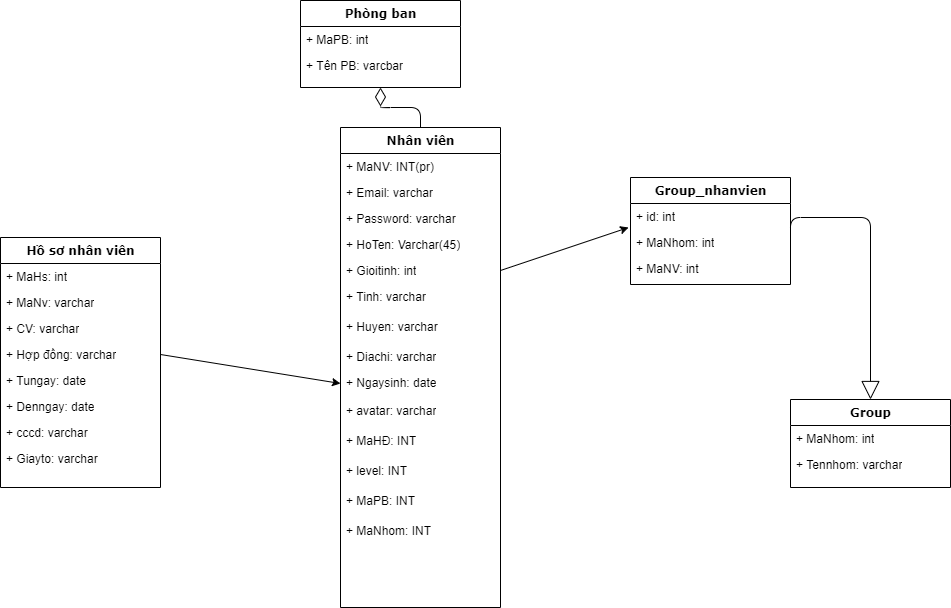

The diagram above was exported from draw.io. Its source (the exported page's mxGraphModel, read from the mxfile embedded in the PNG):
<mxGraphModel dx="1422" dy="762" grid="1" gridSize="10" guides="1" tooltips="1" connect="1" arrows="1" fold="1" page="1" pageScale="1" pageWidth="1100" pageHeight="850" background="none" math="0" shadow="0">
  <root>
    <mxCell id="0" />
    <mxCell id="1" parent="0" />
    <mxCell id="78961159f06e98e8-17" value="Nhân viên" style="swimlane;html=1;fontStyle=1;align=center;verticalAlign=top;childLayout=stackLayout;horizontal=1;startSize=26;horizontalStack=0;resizeParent=1;resizeLast=0;collapsible=1;marginBottom=0;swimlaneFillColor=#ffffff;rounded=0;shadow=0;comic=0;labelBackgroundColor=none;strokeWidth=1;fillColor=none;fontFamily=Verdana;fontSize=12" parent="1" vertex="1">
      <mxGeometry x="470" y="210" width="160" height="480" as="geometry">
        <mxRectangle x="90" y="83" width="110" height="30" as="alternateBounds" />
      </mxGeometry>
    </mxCell>
    <mxCell id="78961159f06e98e8-21" value="+ MaNV: INT(pr)" style="text;html=1;strokeColor=none;fillColor=none;align=left;verticalAlign=top;spacingLeft=4;spacingRight=4;whiteSpace=wrap;overflow=hidden;rotatable=0;points=[[0,0.5],[1,0.5]];portConstraint=eastwest;" parent="78961159f06e98e8-17" vertex="1">
      <mxGeometry y="26" width="160" height="26" as="geometry" />
    </mxCell>
    <mxCell id="78961159f06e98e8-26" value="+ Email: varchar" style="text;html=1;strokeColor=none;fillColor=none;align=left;verticalAlign=top;spacingLeft=4;spacingRight=4;whiteSpace=wrap;overflow=hidden;rotatable=0;points=[[0,0.5],[1,0.5]];portConstraint=eastwest;" parent="78961159f06e98e8-17" vertex="1">
      <mxGeometry y="52" width="160" height="26" as="geometry" />
    </mxCell>
    <mxCell id="78961159f06e98e8-24" value="+ Password: varchar" style="text;html=1;strokeColor=none;fillColor=none;align=left;verticalAlign=top;spacingLeft=4;spacingRight=4;whiteSpace=wrap;overflow=hidden;rotatable=0;points=[[0,0.5],[1,0.5]];portConstraint=eastwest;" parent="78961159f06e98e8-17" vertex="1">
      <mxGeometry y="78" width="160" height="26" as="geometry" />
    </mxCell>
    <mxCell id="78961159f06e98e8-23" value="+ HoTen: Varchar(45)" style="text;html=1;strokeColor=none;fillColor=none;align=left;verticalAlign=top;spacingLeft=4;spacingRight=4;whiteSpace=wrap;overflow=hidden;rotatable=0;points=[[0,0.5],[1,0.5]];portConstraint=eastwest;" parent="78961159f06e98e8-17" vertex="1">
      <mxGeometry y="104" width="160" height="26" as="geometry" />
    </mxCell>
    <mxCell id="78961159f06e98e8-25" value="+ Gioitinh: int" style="text;html=1;strokeColor=none;fillColor=none;align=left;verticalAlign=top;spacingLeft=4;spacingRight=4;whiteSpace=wrap;overflow=hidden;rotatable=0;points=[[0,0.5],[1,0.5]];portConstraint=eastwest;" parent="78961159f06e98e8-17" vertex="1">
      <mxGeometry y="130" width="160" height="26" as="geometry" />
    </mxCell>
    <mxCell id="19K71mQnzJRabtOuQC1F-19" value="+ Tinh: varchar" style="text;html=1;strokeColor=none;fillColor=none;align=left;verticalAlign=top;spacingLeft=4;spacingRight=4;whiteSpace=wrap;overflow=hidden;rotatable=0;points=[[0,0.5],[1,0.5]];portConstraint=eastwest;" vertex="1" parent="78961159f06e98e8-17">
      <mxGeometry y="156" width="160" height="30" as="geometry" />
    </mxCell>
    <mxCell id="19K71mQnzJRabtOuQC1F-20" value="+ Huyen: varchar" style="text;html=1;strokeColor=none;fillColor=none;align=left;verticalAlign=top;spacingLeft=4;spacingRight=4;whiteSpace=wrap;overflow=hidden;rotatable=0;points=[[0,0.5],[1,0.5]];portConstraint=eastwest;" vertex="1" parent="78961159f06e98e8-17">
      <mxGeometry y="186" width="160" height="30" as="geometry" />
    </mxCell>
    <mxCell id="78961159f06e98e8-20" value="+ Diachi: varchar" style="text;html=1;strokeColor=none;fillColor=none;align=left;verticalAlign=top;spacingLeft=4;spacingRight=4;whiteSpace=wrap;overflow=hidden;rotatable=0;points=[[0,0.5],[1,0.5]];portConstraint=eastwest;" parent="78961159f06e98e8-17" vertex="1">
      <mxGeometry y="216" width="160" height="26" as="geometry" />
    </mxCell>
    <mxCell id="78961159f06e98e8-27" value="+ Ngaysinh: date" style="text;html=1;strokeColor=none;fillColor=none;align=left;verticalAlign=top;spacingLeft=4;spacingRight=4;whiteSpace=wrap;overflow=hidden;rotatable=0;points=[[0,0.5],[1,0.5]];portConstraint=eastwest;" parent="78961159f06e98e8-17" vertex="1">
      <mxGeometry y="242" width="160" height="28" as="geometry" />
    </mxCell>
    <mxCell id="19K71mQnzJRabtOuQC1F-2" value="+ avatar: varchar" style="text;html=1;strokeColor=none;fillColor=none;align=left;verticalAlign=top;spacingLeft=4;spacingRight=4;whiteSpace=wrap;overflow=hidden;rotatable=0;points=[[0,0.5],[1,0.5]];portConstraint=eastwest;" vertex="1" parent="78961159f06e98e8-17">
      <mxGeometry y="270" width="160" height="30" as="geometry" />
    </mxCell>
    <mxCell id="19K71mQnzJRabtOuQC1F-7" value="+ MaHĐ: INT" style="text;html=1;strokeColor=none;fillColor=none;align=left;verticalAlign=top;spacingLeft=4;spacingRight=4;whiteSpace=wrap;overflow=hidden;rotatable=0;points=[[0,0.5],[1,0.5]];portConstraint=eastwest;" vertex="1" parent="78961159f06e98e8-17">
      <mxGeometry y="300" width="160" height="30" as="geometry" />
    </mxCell>
    <mxCell id="19K71mQnzJRabtOuQC1F-6" value="+ level: INT" style="text;html=1;strokeColor=none;fillColor=none;align=left;verticalAlign=top;spacingLeft=4;spacingRight=4;whiteSpace=wrap;overflow=hidden;rotatable=0;points=[[0,0.5],[1,0.5]];portConstraint=eastwest;" vertex="1" parent="78961159f06e98e8-17">
      <mxGeometry y="330" width="160" height="30" as="geometry" />
    </mxCell>
    <mxCell id="19K71mQnzJRabtOuQC1F-1" value="+ MaPB: INT" style="text;html=1;strokeColor=none;fillColor=none;align=left;verticalAlign=top;spacingLeft=4;spacingRight=4;whiteSpace=wrap;overflow=hidden;rotatable=0;points=[[0,0.5],[1,0.5]];portConstraint=eastwest;" vertex="1" parent="78961159f06e98e8-17">
      <mxGeometry y="360" width="160" height="30" as="geometry" />
    </mxCell>
    <mxCell id="19K71mQnzJRabtOuQC1F-9" value="+ MaNhom: INT" style="text;html=1;strokeColor=none;fillColor=none;align=left;verticalAlign=top;spacingLeft=4;spacingRight=4;whiteSpace=wrap;overflow=hidden;rotatable=0;points=[[0,0.5],[1,0.5]];portConstraint=eastwest;" vertex="1" parent="78961159f06e98e8-17">
      <mxGeometry y="390" width="160" height="30" as="geometry" />
    </mxCell>
    <mxCell id="78961159f06e98e8-30" value="Phòng ban" style="swimlane;html=1;fontStyle=1;align=center;verticalAlign=top;childLayout=stackLayout;horizontal=1;startSize=26;horizontalStack=0;resizeParent=1;resizeLast=0;collapsible=1;marginBottom=0;swimlaneFillColor=#ffffff;rounded=0;shadow=0;comic=0;labelBackgroundColor=none;strokeWidth=1;fillColor=none;fontFamily=Verdana;fontSize=12" parent="1" vertex="1">
      <mxGeometry x="430" y="83" width="160" height="87" as="geometry" />
    </mxCell>
    <mxCell id="78961159f06e98e8-31" value="+ MaPB: int" style="text;html=1;strokeColor=none;fillColor=none;align=left;verticalAlign=top;spacingLeft=4;spacingRight=4;whiteSpace=wrap;overflow=hidden;rotatable=0;points=[[0,0.5],[1,0.5]];portConstraint=eastwest;" parent="78961159f06e98e8-30" vertex="1">
      <mxGeometry y="26" width="160" height="26" as="geometry" />
    </mxCell>
    <mxCell id="78961159f06e98e8-32" value="+ Tên PB: varcbar" style="text;html=1;strokeColor=none;fillColor=none;align=left;verticalAlign=top;spacingLeft=4;spacingRight=4;whiteSpace=wrap;overflow=hidden;rotatable=0;points=[[0,0.5],[1,0.5]];portConstraint=eastwest;" parent="78961159f06e98e8-30" vertex="1">
      <mxGeometry y="52" width="160" height="26" as="geometry" />
    </mxCell>
    <mxCell id="78961159f06e98e8-43" value="Group_nhanvien" style="swimlane;html=1;fontStyle=1;align=center;verticalAlign=top;childLayout=stackLayout;horizontal=1;startSize=26;horizontalStack=0;resizeParent=1;resizeLast=0;collapsible=1;marginBottom=0;swimlaneFillColor=#ffffff;rounded=0;shadow=0;comic=0;labelBackgroundColor=none;strokeWidth=1;fillColor=none;fontFamily=Verdana;fontSize=12" parent="1" vertex="1">
      <mxGeometry x="760" y="260" width="160" height="107" as="geometry" />
    </mxCell>
    <mxCell id="78961159f06e98e8-44" value="+ id: int" style="text;html=1;strokeColor=none;fillColor=none;align=left;verticalAlign=top;spacingLeft=4;spacingRight=4;whiteSpace=wrap;overflow=hidden;rotatable=0;points=[[0,0.5],[1,0.5]];portConstraint=eastwest;" parent="78961159f06e98e8-43" vertex="1">
      <mxGeometry y="26" width="160" height="26" as="geometry" />
    </mxCell>
    <mxCell id="78961159f06e98e8-45" value="+ MaNhom: int" style="text;html=1;strokeColor=none;fillColor=none;align=left;verticalAlign=top;spacingLeft=4;spacingRight=4;whiteSpace=wrap;overflow=hidden;rotatable=0;points=[[0,0.5],[1,0.5]];portConstraint=eastwest;" parent="78961159f06e98e8-43" vertex="1">
      <mxGeometry y="52" width="160" height="26" as="geometry" />
    </mxCell>
    <mxCell id="78961159f06e98e8-49" value="+ MaNV: int" style="text;html=1;strokeColor=none;fillColor=none;align=left;verticalAlign=top;spacingLeft=4;spacingRight=4;whiteSpace=wrap;overflow=hidden;rotatable=0;points=[[0,0.5],[1,0.5]];portConstraint=eastwest;" parent="78961159f06e98e8-43" vertex="1">
      <mxGeometry y="78" width="160" height="26" as="geometry" />
    </mxCell>
    <mxCell id="78961159f06e98e8-95" value="Hồ sơ nhân viên" style="swimlane;html=1;fontStyle=1;align=center;verticalAlign=top;childLayout=stackLayout;horizontal=1;startSize=26;horizontalStack=0;resizeParent=1;resizeLast=0;collapsible=1;marginBottom=0;swimlaneFillColor=#ffffff;rounded=0;shadow=0;comic=0;labelBackgroundColor=none;strokeWidth=1;fillColor=none;fontFamily=Verdana;fontSize=12" parent="1" vertex="1">
      <mxGeometry x="130" y="320" width="160" height="250" as="geometry" />
    </mxCell>
    <mxCell id="78961159f06e98e8-96" value="+ MaHs: int" style="text;html=1;strokeColor=none;fillColor=none;align=left;verticalAlign=top;spacingLeft=4;spacingRight=4;whiteSpace=wrap;overflow=hidden;rotatable=0;points=[[0,0.5],[1,0.5]];portConstraint=eastwest;" parent="78961159f06e98e8-95" vertex="1">
      <mxGeometry y="26" width="160" height="26" as="geometry" />
    </mxCell>
    <mxCell id="19K71mQnzJRabtOuQC1F-21" value="+ MaNv: varchar" style="text;html=1;strokeColor=none;fillColor=none;align=left;verticalAlign=top;spacingLeft=4;spacingRight=4;whiteSpace=wrap;overflow=hidden;rotatable=0;points=[[0,0.5],[1,0.5]];portConstraint=eastwest;" vertex="1" parent="78961159f06e98e8-95">
      <mxGeometry y="52" width="160" height="26" as="geometry" />
    </mxCell>
    <mxCell id="78961159f06e98e8-98" value="+ CV: varchar" style="text;html=1;strokeColor=none;fillColor=none;align=left;verticalAlign=top;spacingLeft=4;spacingRight=4;whiteSpace=wrap;overflow=hidden;rotatable=0;points=[[0,0.5],[1,0.5]];portConstraint=eastwest;" parent="78961159f06e98e8-95" vertex="1">
      <mxGeometry y="78" width="160" height="26" as="geometry" />
    </mxCell>
    <mxCell id="78961159f06e98e8-102" value="+ Hợp đồng: varchar" style="text;html=1;strokeColor=none;fillColor=none;align=left;verticalAlign=top;spacingLeft=4;spacingRight=4;whiteSpace=wrap;overflow=hidden;rotatable=0;points=[[0,0.5],[1,0.5]];portConstraint=eastwest;" parent="78961159f06e98e8-95" vertex="1">
      <mxGeometry y="104" width="160" height="26" as="geometry" />
    </mxCell>
    <mxCell id="19K71mQnzJRabtOuQC1F-15" value="+ Tungay: date" style="text;html=1;strokeColor=none;fillColor=none;align=left;verticalAlign=top;spacingLeft=4;spacingRight=4;whiteSpace=wrap;overflow=hidden;rotatable=0;points=[[0,0.5],[1,0.5]];portConstraint=eastwest;" vertex="1" parent="78961159f06e98e8-95">
      <mxGeometry y="130" width="160" height="26" as="geometry" />
    </mxCell>
    <mxCell id="78961159f06e98e8-104" value="+ Denngay: date" style="text;html=1;strokeColor=none;fillColor=none;align=left;verticalAlign=top;spacingLeft=4;spacingRight=4;whiteSpace=wrap;overflow=hidden;rotatable=0;points=[[0,0.5],[1,0.5]];portConstraint=eastwest;" parent="78961159f06e98e8-95" vertex="1">
      <mxGeometry y="156" width="160" height="26" as="geometry" />
    </mxCell>
    <mxCell id="19K71mQnzJRabtOuQC1F-16" value="+ cccd: varchar" style="text;html=1;strokeColor=none;fillColor=none;align=left;verticalAlign=top;spacingLeft=4;spacingRight=4;whiteSpace=wrap;overflow=hidden;rotatable=0;points=[[0,0.5],[1,0.5]];portConstraint=eastwest;" vertex="1" parent="78961159f06e98e8-95">
      <mxGeometry y="182" width="160" height="26" as="geometry" />
    </mxCell>
    <mxCell id="19K71mQnzJRabtOuQC1F-22" value="+ Giayto: varchar" style="text;html=1;strokeColor=none;fillColor=none;align=left;verticalAlign=top;spacingLeft=4;spacingRight=4;whiteSpace=wrap;overflow=hidden;rotatable=0;points=[[0,0.5],[1,0.5]];portConstraint=eastwest;" vertex="1" parent="78961159f06e98e8-95">
      <mxGeometry y="208" width="160" height="26" as="geometry" />
    </mxCell>
    <mxCell id="78961159f06e98e8-108" value="Group" style="swimlane;html=1;fontStyle=1;align=center;verticalAlign=top;childLayout=stackLayout;horizontal=1;startSize=26;horizontalStack=0;resizeParent=1;resizeLast=0;collapsible=1;marginBottom=0;swimlaneFillColor=#ffffff;rounded=0;shadow=0;comic=0;labelBackgroundColor=none;strokeWidth=1;fillColor=none;fontFamily=Verdana;fontSize=12" parent="1" vertex="1">
      <mxGeometry x="920" y="482" width="160" height="88" as="geometry" />
    </mxCell>
    <mxCell id="78961159f06e98e8-109" value="+ MaNhom: int" style="text;html=1;strokeColor=none;fillColor=none;align=left;verticalAlign=top;spacingLeft=4;spacingRight=4;whiteSpace=wrap;overflow=hidden;rotatable=0;points=[[0,0.5],[1,0.5]];portConstraint=eastwest;" parent="78961159f06e98e8-108" vertex="1">
      <mxGeometry y="26" width="160" height="26" as="geometry" />
    </mxCell>
    <mxCell id="78961159f06e98e8-110" value="+ Tennhom: varchar" style="text;html=1;strokeColor=none;fillColor=none;align=left;verticalAlign=top;spacingLeft=4;spacingRight=4;whiteSpace=wrap;overflow=hidden;rotatable=0;points=[[0,0.5],[1,0.5]];portConstraint=eastwest;" parent="78961159f06e98e8-108" vertex="1">
      <mxGeometry y="52" width="160" height="26" as="geometry" />
    </mxCell>
    <mxCell id="78961159f06e98e8-121" style="edgeStyle=elbowEdgeStyle;html=1;labelBackgroundColor=none;startFill=0;startSize=8;endArrow=diamondThin;endFill=0;endSize=16;fontFamily=Verdana;fontSize=12;elbow=vertical;" parent="1" source="78961159f06e98e8-17" target="78961159f06e98e8-30" edge="1">
      <mxGeometry relative="1" as="geometry">
        <mxPoint x="250" y="259.88235294117635" as="sourcePoint" />
      </mxGeometry>
    </mxCell>
    <mxCell id="19K71mQnzJRabtOuQC1F-8" value="" style="endArrow=classic;html=1;rounded=0;exitX=1;exitY=0.5;exitDx=0;exitDy=0;entryX=-0.012;entryY=0.923;entryDx=0;entryDy=0;entryPerimeter=0;" edge="1" parent="1" source="78961159f06e98e8-25" target="78961159f06e98e8-44">
      <mxGeometry width="50" height="50" relative="1" as="geometry">
        <mxPoint x="520" y="420" as="sourcePoint" />
        <mxPoint x="740" y="190.00800000000004" as="targetPoint" />
      </mxGeometry>
    </mxCell>
    <mxCell id="78961159f06e98e8-126" style="edgeStyle=orthogonalEdgeStyle;html=1;labelBackgroundColor=none;startFill=0;startSize=8;endArrow=block;endFill=0;endSize=16;fontFamily=Verdana;fontSize=12;exitX=1;exitY=0.038;exitDx=0;exitDy=0;exitPerimeter=0;" parent="1" source="78961159f06e98e8-49" target="78961159f06e98e8-108" edge="1">
      <mxGeometry relative="1" as="geometry">
        <Array as="points">
          <mxPoint x="920" y="300" />
          <mxPoint x="1000" y="300" />
        </Array>
        <mxPoint x="990" y="480" as="targetPoint" />
      </mxGeometry>
    </mxCell>
    <mxCell id="19K71mQnzJRabtOuQC1F-18" value="" style="endArrow=classic;html=1;rounded=0;exitX=1;exitY=0.5;exitDx=0;exitDy=0;entryX=0;entryY=0.5;entryDx=0;entryDy=0;" edge="1" parent="1" source="78961159f06e98e8-102" target="78961159f06e98e8-27">
      <mxGeometry width="50" height="50" relative="1" as="geometry">
        <mxPoint x="520" y="420" as="sourcePoint" />
        <mxPoint x="570" y="370" as="targetPoint" />
      </mxGeometry>
    </mxCell>
  </root>
</mxGraphModel>